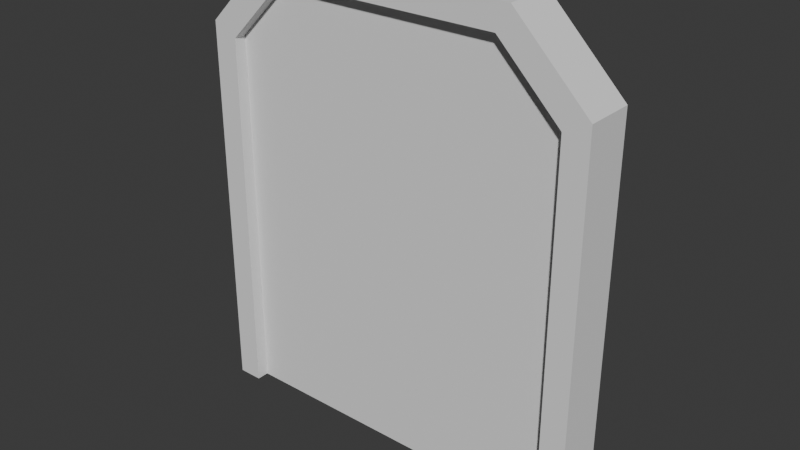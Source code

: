 # Source: Doors.blend  (saved by Blender 4.1.24; exported with 4.5.12 LTS)
import bpy
from mathutils import Matrix  # noqa: F401  (used for matrix-valued properties, if any)

bpy.ops.wm.read_factory_settings(use_empty=True)
scene = bpy.context.scene
scene.name = 'Scene'

# ---- collections
col_collection = bpy.data.collections.new('Collection'); scene.collection.children.link(col_collection)
col_collection.hide_render = True
col_collection_2 = bpy.data.collections.new('Collection 2'); scene.collection.children.link(col_collection_2)

# ---- world
world_world = bpy.data.worlds.new('World'); scene.world = world_world
world_world.use_nodes = True; world_world.node_tree.nodes.clear()
_N = world_world.node_tree.nodes; _L = world_world.node_tree.links
n0 = _N.new('ShaderNodeOutputWorld'); n0.name = 'World Output'; n0.location = (300, 300)
n1 = _N.new('ShaderNodeBackground'); n1.name = 'Background'; n1.location = (10, 300)
n1.inputs[0].default_value = (0.05088, 0.05088, 0.05088, 1.0)
_L.new(n1.outputs[0], n0.inputs[0])
n0.is_active_output = True
world_world.color = (0.05088, 0.05088, 0.05088)
world_world.use_sun_shadow = False
world_world.sun_shadow_jitter_overblur = 0.0

# ---- meshes
me_cube_001 = bpy.data.meshes.new('Cube.001')
me_cube_001.from_pydata([(-0.9, -0.2, 3.5), (0.9, -0.2, 3.5), (-1.4, -0.2, 0.0), (-1.4, -0.2, 3.0), (1.4, -0.2, 0.0), (1.4, -0.2, 3.0), (-1.6, -0.2, 0.0), (-1.6, -0.2, 3.1), (1.6, -0.2, 0.0), (1.6, -0.2, 3.1), (-1.0, -0.2, 3.7), (1.0, -0.2, 3.7), (-0.9, -0.1, 0.0), (-0.9, -0.1, 3.5), (-1.4, -0.1, 0.0), (-1.4, -0.1, 3.0), (0.0, -0.1, 0.0), (0.0, -0.1, 3.5), (0.9, -0.1, 3.5), (0.9, -0.1, 0.0), (1.4, -0.1, 3.0), (1.4, -0.1, 0.0), (0.0, -0.1, 0.0), (0.0, -0.1, 3.5), (-0.9, 0.2, 3.5), (0.9, 0.2, 3.5), (-1.4, 0.2, 0.0), (-1.4, 0.2, 3.0), (1.4, 0.2, 0.0), (1.4, 0.2, 3.0), (-1.6, 0.2, 0.0), (-1.6, 0.2, 3.1), (1.6, 0.2, 0.0), (1.6, 0.2, 3.1), (-1.0, 0.2, 3.7), (1.0, 0.2, 3.7), (-0.9, 0.1, 0.0), (-0.9, 0.1, 3.5), (-1.4, 0.1, 0.0), (-1.4, 0.1, 3.0), (0.0, 0.1, 0.0), (0.0, 0.1, 3.5), (0.9, 0.1, 3.5), (0.9, 0.1, 0.0), (1.4, 0.1, 3.0), (1.4, 0.1, 0.0), (0.0, 0.1, 0.0), (0.0, 0.1, 3.5)], [], [(30, 6, 7, 31), (10, 34, 31, 7), (5, 4, 8, 9), (8, 32, 33, 9), (2, 3, 7, 6), (11, 35, 34, 10), (9, 11, 1, 5), (25, 1, 0, 24), (0, 1, 11, 10), (10, 7, 3, 0), (28, 4, 5, 29), (24, 0, 3, 27), (29, 5, 1, 25), (27, 3, 2, 26), (16, 17, 13, 12), (12, 13, 15, 14), (41, 17, 16, 40), (18, 19, 21, 20), (19, 18, 23, 22), (46, 22, 23, 47), (29, 33, 32, 28), (26, 30, 31, 27), (33, 29, 25, 35), (24, 34, 35, 25), (34, 24, 27, 31), (40, 36, 37, 41), (36, 38, 39, 37), (42, 44, 45, 43), (43, 46, 47, 42), (9, 33, 35, 11)])
_uv = me_cube_001.uv_layers.new(name='UVMap')
_uv.uv.foreach_set('vector', [0.375, 0.0, 0.375, 0.0, 0.625, 0.0, 0.625, 0.0, 0.875, 0.75, 0.875, 0.75, 0.0, 0.0, 0.0, 0.0, 0.625, 0.75, 0.375, 0.75, 0.375, 0.75, 0.625, 0.75, 0.375, 0.75, 0.375, 0.75, 0.625, 0.75, 0.625, 0.75, 0.375, 1.0, 0.625, 1.0, 0.625, 1.0, 0.375, 1.0, 0.625, 0.75, 0.625, 0.75, 0.875, 0.75, 0.875, 0.75, 0.625, 0.75, 0.625, 0.75, 0.625, 0.75, 0.625, 0.75, 0.625, 0.75, 0.625, 0.75, 0.625, 1.0, 0.625, 1.0, 0.625, 1.0, 0.625, 0.75, 0.625, 0.75, 0.625, 1.0, 0.0, 0.0, 0.0, 0.0, 0.0, 0.0, 0.0, 0.0, 0.375, 0.75, 0.375, 0.75, 0.625, 0.75, 0.625, 0.75, 0.0, 0.0, 0.0, 0.0, 0.0, 0.0, 0.0, 0.0, 0.625, 0.75, 0.625, 0.75, 0.625, 0.75, 0.625, 0.75, 0.625, 1.0, 0.625, 1.0, 0.375, 1.0, 0.375, 1.0, 0.375, 0.875, 0.625, 0.875, 0.625, 1.0, 0.375, 1.0, 0.375, 1.0, 0.625, 1.0, 0.625, 1.0, 0.375, 1.0, 0.625, 0.875, 0.625, 0.875, 0.375, 0.875, 0.375, 0.875, 0.625, 0.75, 0.375, 0.75, 0.375, 0.75, 0.625, 0.75, 0.375, 0.75, 0.625, 0.75, 0.625, 0.875, 0.375, 0.875, 0.375, 0.875, 0.375, 0.875, 0.625, 0.875, 0.625, 0.875, 0.625, 0.75, 0.625, 0.75, 0.375, 0.75, 0.375, 0.75, 0.375, 1.0, 0.375, 1.0, 0.625, 1.0, 0.625, 1.0, 0.625, 0.75, 0.625, 0.75, 0.625, 0.75, 0.625, 0.75, 0.625, 1.0, 0.625, 1.0, 0.625, 0.75, 0.625, 0.75, 0.0, 0.0, 0.0, 0.0, 0.0, 0.0, 0.0, 0.0, 0.375, 0.875, 0.375, 1.0, 0.625, 1.0, 0.625, 0.875, 0.375, 1.0, 0.375, 1.0, 0.625, 1.0, 0.625, 1.0, 0.625, 0.75, 0.625, 0.75, 0.375, 0.75, 0.375, 0.75, 0.375, 0.75, 0.375, 0.875, 0.625, 0.875, 0.625, 0.75, 0.625, 0.75, 0.625, 0.75, 0.625, 0.75, 0.625, 0.75])
me_cube_001.update()
me_cube_002 = bpy.data.meshes.new('Cube.002')
me_cube_002.from_pydata([(-0.9, -0.2, 3.5), (0.9, -0.2, 3.5), (-1.4, -0.2, 0.0), (-1.4, -0.2, 3.0), (1.4, -0.2, 0.0), (1.4, -0.2, 3.0), (-1.6, -0.2, 0.0), (-1.6, -0.2, 3.1), (1.6, -0.2, 0.0), (1.6, -0.2, 3.1), (-1.0, -0.2, 3.7), (1.0, -0.2, 3.7), (-0.9, 0.2, 3.5), (0.9, 0.2, 3.5), (-1.4, 0.2, 0.0), (-1.4, 0.2, 3.0), (1.4, 0.2, 0.0), (1.4, 0.2, 3.0), (-1.6, 0.2, 0.0), (-1.6, 0.2, 3.1), (1.6, 0.2, 0.0), (1.6, 0.2, 3.1), (-1.0, 0.2, 3.7), (1.0, 0.2, 3.7)], [], [(18, 6, 7, 19), (10, 22, 19, 7), (5, 4, 8, 9), (8, 20, 21, 9), (2, 3, 7, 6), (11, 23, 22, 10), (9, 11, 1, 5), (13, 1, 0, 12), (0, 1, 11, 10), (10, 7, 3, 0), (16, 4, 5, 17), (12, 0, 3, 15), (17, 5, 1, 13), (15, 3, 2, 14), (17, 21, 20, 16), (14, 18, 19, 15), (21, 17, 13, 23), (12, 22, 23, 13), (22, 12, 15, 19), (9, 21, 23, 11)])
_uv = me_cube_002.uv_layers.new(name='UVMap')
_uv.uv.foreach_set('vector', [0.375, 0.0, 0.375, 0.0, 0.625, 0.0, 0.625, 0.0, 0.875, 0.75, 0.875, 0.75, 0.0, 0.0, 0.0, 0.0, 0.625, 0.75, 0.375, 0.75, 0.375, 0.75, 0.625, 0.75, 0.375, 0.75, 0.375, 0.75, 0.625, 0.75, 0.625, 0.75, 0.375, 1.0, 0.625, 1.0, 0.625, 1.0, 0.375, 1.0, 0.625, 0.75, 0.625, 0.75, 0.875, 0.75, 0.875, 0.75, 0.625, 0.75, 0.625, 0.75, 0.625, 0.75, 0.625, 0.75, 0.625, 0.75, 0.625, 0.75, 0.625, 1.0, 0.625, 1.0, 0.625, 1.0, 0.625, 0.75, 0.625, 0.75, 0.625, 1.0, 0.0, 0.0, 0.0, 0.0, 0.0, 0.0, 0.0, 0.0, 0.375, 0.75, 0.375, 0.75, 0.625, 0.75, 0.625, 0.75, 0.0, 0.0, 0.0, 0.0, 0.0, 0.0, 0.0, 0.0, 0.625, 0.75, 0.625, 0.75, 0.625, 0.75, 0.625, 0.75, 0.625, 1.0, 0.625, 1.0, 0.375, 1.0, 0.375, 1.0, 0.625, 0.75, 0.625, 0.75, 0.375, 0.75, 0.375, 0.75, 0.375, 1.0, 0.375, 1.0, 0.625, 1.0, 0.625, 1.0, 0.625, 0.75, 0.625, 0.75, 0.625, 0.75, 0.625, 0.75, 0.625, 1.0, 0.625, 1.0, 0.625, 0.75, 0.625, 0.75, 0.0, 0.0, 0.0, 0.0, 0.0, 0.0, 0.0, 0.0, 0.625, 0.75, 0.625, 0.75, 0.625, 0.75, 0.625, 0.75])
me_cube_002.update()
me_cube_003 = bpy.data.meshes.new('Cube.003')
me_cube_003.from_pydata([(-0.9, -0.1, 0.0), (-0.9, -0.1, 3.5), (-1.4, -0.1, 0.0), (-1.4, -0.1, 3.0), (0.0, -0.1, 0.0), (0.0, -0.1, 3.5), (-0.9, 0.1, 0.0), (-0.9, 0.1, 3.5), (-1.4, 0.1, 0.0), (-1.4, 0.1, 3.0), (0.0, 0.1, 0.0), (0.0, 0.1, 3.5)], [], [(4, 5, 1, 0), (0, 1, 3, 2), (11, 5, 4, 10), (10, 6, 7, 11), (6, 8, 9, 7)])
_uv = me_cube_003.uv_layers.new(name='UVMap')
_uv.uv.foreach_set('vector', [0.375, 0.875, 0.625, 0.875, 0.625, 1.0, 0.375, 1.0, 0.375, 1.0, 0.625, 1.0, 0.625, 1.0, 0.375, 1.0, 0.625, 0.875, 0.625, 0.875, 0.375, 0.875, 0.375, 0.875, 0.375, 0.875, 0.375, 1.0, 0.625, 1.0, 0.625, 0.875, 0.375, 1.0, 0.375, 1.0, 0.625, 1.0, 0.625, 1.0])
me_cube_003.update()
me_cube_004 = bpy.data.meshes.new('Cube.004')
me_cube_004.from_pydata([(0.9, -0.1, 3.5), (0.9, -0.1, 0.0), (1.4, -0.1, 3.0), (1.4, -0.1, 0.0), (0.0, -0.1, 0.0), (0.0, -0.1, 3.5), (0.9, 0.1, 3.5), (0.9, 0.1, 0.0), (1.4, 0.1, 3.0), (1.4, 0.1, 0.0), (0.0, 0.1, 0.0), (0.0, 0.1, 3.5)], [], [(0, 1, 3, 2), (1, 0, 5, 4), (10, 4, 5, 11), (6, 8, 9, 7), (7, 10, 11, 6)])
_uv = me_cube_004.uv_layers.new(name='UVMap')
_uv.uv.foreach_set('vector', [0.625, 0.75, 0.375, 0.75, 0.375, 0.75, 0.625, 0.75, 0.375, 0.75, 0.625, 0.75, 0.625, 0.875, 0.375, 0.875, 0.375, 0.875, 0.375, 0.875, 0.625, 0.875, 0.625, 0.875, 0.625, 0.75, 0.625, 0.75, 0.375, 0.75, 0.375, 0.75, 0.375, 0.75, 0.375, 0.875, 0.625, 0.875, 0.625, 0.75])
me_cube_004.update()

# ---- objects
ob_door_obj = bpy.data.objects.new('Door_obj', me_cube_001)
ob_empty = bpy.data.objects.new('Empty', None)
ob_doorframe = bpy.data.objects.new('Doorframe', me_cube_002)
ob_slide_l = bpy.data.objects.new('Slide.L', me_cube_003)
ob_slide_r = bpy.data.objects.new('Slide.R', me_cube_004)

# ---- transforms, parenting, visibility, modifiers, constraints
ob_door_obj.location = (0.0, 0.0, 0.0)
_vg = ob_door_obj.vertex_groups.new(name='Door')
_vg = ob_door_obj.vertex_groups.new(name='Frame')
ob_empty.location = (0.0, 0.0, 2.0)
ob_empty.rotation_euler = (1.571, -0.0, -0.0)
ob_empty.empty_display_type = 'IMAGE'
ob_empty.empty_display_size = 4.0
ob_doorframe.location = (0.0, 0.0, 0.0)
_vg = ob_doorframe.vertex_groups.new(name='Door')
_vg = ob_doorframe.vertex_groups.new(name='Frame')
ob_slide_l.location = (0.0, 0.0, 0.0)
_vg = ob_slide_l.vertex_groups.new(name='Door')
_vg = ob_slide_l.vertex_groups.new(name='Frame')
ob_slide_r.location = (0.0, 0.0, 0.0)
_vg = ob_slide_r.vertex_groups.new(name='Door')
_vg = ob_slide_r.vertex_groups.new(name='Frame')

# ---- collection membership
col_collection.objects.link(ob_door_obj)
col_collection.objects.link(ob_empty)
col_collection_2.objects.link(ob_doorframe)
col_collection_2.objects.link(ob_slide_l)
col_collection_2.objects.link(ob_slide_r)
def _layer_coll(name, lc=None):
    lc = lc or bpy.context.view_layer.layer_collection
    for c in lc.children:
        if c.name == name: return c
        r = _layer_coll(name, c)
        if r: return r
_layer_coll('Collection').exclude = True

# ---- scene / render settings (as saved in the file)
scene.frame_start = 0; scene.frame_end = 5; scene.frame_set(0)
scene.render.engine = 'BLENDER_EEVEE_NEXT'
scene.cycles.sampling_pattern = 'TABULATED_SOBOL'
scene.eevee.ray_tracing_options.trace_max_roughness = 0.0
bpy.context.view_layer.update()

# ---- added for rendering (the .blend has no active camera and no usable light): camera, sun
cam_auto = bpy.data.cameras.new('AutoCamera')
cam_auto.lens = 50.0
cam_auto.sensor_width = 36.0
cam_auto.clip_end = 1000.0
ob_auto_camera = bpy.data.objects.new('AutoCamera', cam_auto)
scene.collection.objects.link(ob_auto_camera)
ob_auto_camera.location = (4.54115, -5.44938, 5.48292)
ob_auto_camera.rotation_euler = (1.09748, -7.21219e-08, 0.694738)
scene.camera = ob_auto_camera
light_auto_sun = bpy.data.lights.new('AutoSun', 'SUN')
light_auto_sun.energy = 3.0
light_auto_sun.angle = 0.0523599
ob_auto_sun = bpy.data.objects.new('AutoSun', light_auto_sun)
scene.collection.objects.link(ob_auto_sun)
ob_auto_sun.rotation_euler = (0.872665, 0.174533, 0.523599)
bpy.context.view_layer.update()
